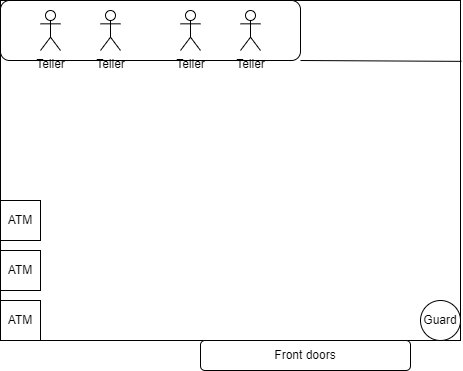

The diagram above was exported from draw.io. Its source (the exported page's mxGraphModel, read from the mxfile embedded in the PNG):
<mxGraphModel dx="1050" dy="557" grid="1" gridSize="10" guides="1" tooltips="1" connect="1" arrows="1" fold="1" page="1" pageScale="1" pageWidth="850" pageHeight="1100" math="0" shadow="0">
  <root>
    <mxCell id="0" />
    <mxCell id="1" parent="0" />
    <mxCell id="ywl76fF5QYsThmjuHEr0-1" value="" style="rounded=0;whiteSpace=wrap;html=1;" parent="1" vertex="1">
      <mxGeometry x="30" y="10" width="460" height="340" as="geometry" />
    </mxCell>
    <mxCell id="pJ-gR1A0FFUTzoRk3DHI-5" value="" style="rounded=1;whiteSpace=wrap;html=1;" parent="1" vertex="1">
      <mxGeometry x="30" y="10" width="300" height="60" as="geometry" />
    </mxCell>
    <mxCell id="pJ-gR1A0FFUTzoRk3DHI-10" value="ATM" style="whiteSpace=wrap;html=1;aspect=fixed;" parent="1" vertex="1">
      <mxGeometry x="30" y="210" width="40" height="40" as="geometry" />
    </mxCell>
    <mxCell id="pJ-gR1A0FFUTzoRk3DHI-11" value="ATM" style="whiteSpace=wrap;html=1;aspect=fixed;" parent="1" vertex="1">
      <mxGeometry x="30" y="260" width="40" height="40" as="geometry" />
    </mxCell>
    <mxCell id="pJ-gR1A0FFUTzoRk3DHI-12" value="ATM" style="whiteSpace=wrap;html=1;aspect=fixed;" parent="1" vertex="1">
      <mxGeometry x="30" y="310" width="40" height="40" as="geometry" />
    </mxCell>
    <mxCell id="pJ-gR1A0FFUTzoRk3DHI-13" value="Front doors" style="rounded=1;whiteSpace=wrap;html=1;" parent="1" vertex="1">
      <mxGeometry x="230" y="350" width="210" height="30" as="geometry" />
    </mxCell>
    <mxCell id="pJ-gR1A0FFUTzoRk3DHI-14" value="Guard" style="ellipse;whiteSpace=wrap;html=1;aspect=fixed;" parent="1" vertex="1">
      <mxGeometry x="450" y="310" width="40" height="40" as="geometry" />
    </mxCell>
    <mxCell id="5QFJxk09sMNKNwkMRWSG-1" value="" style="endArrow=none;html=1;rounded=0;exitX=1;exitY=1;exitDx=0;exitDy=0;entryX=1.002;entryY=0.179;entryDx=0;entryDy=0;entryPerimeter=0;" parent="1" source="pJ-gR1A0FFUTzoRk3DHI-5" target="ywl76fF5QYsThmjuHEr0-1" edge="1">
      <mxGeometry width="50" height="50" relative="1" as="geometry">
        <mxPoint x="400" y="200" as="sourcePoint" />
        <mxPoint x="450" y="150" as="targetPoint" />
      </mxGeometry>
    </mxCell>
    <mxCell id="5QFJxk09sMNKNwkMRWSG-2" value="Teller" style="shape=umlActor;verticalLabelPosition=bottom;verticalAlign=top;html=1;outlineConnect=0;" parent="1" vertex="1">
      <mxGeometry x="270" y="20" width="20" height="40" as="geometry" />
    </mxCell>
    <mxCell id="5QFJxk09sMNKNwkMRWSG-3" value="Teller" style="shape=umlActor;verticalLabelPosition=bottom;verticalAlign=top;html=1;outlineConnect=0;" parent="1" vertex="1">
      <mxGeometry x="210" y="20" width="20" height="40" as="geometry" />
    </mxCell>
    <mxCell id="5QFJxk09sMNKNwkMRWSG-4" value="Teller" style="shape=umlActor;verticalLabelPosition=bottom;verticalAlign=top;html=1;outlineConnect=0;" parent="1" vertex="1">
      <mxGeometry x="130" y="20" width="20" height="40" as="geometry" />
    </mxCell>
    <mxCell id="5QFJxk09sMNKNwkMRWSG-5" value="Teller" style="shape=umlActor;verticalLabelPosition=bottom;verticalAlign=top;html=1;outlineConnect=0;" parent="1" vertex="1">
      <mxGeometry x="70" y="20" width="20" height="40" as="geometry" />
    </mxCell>
  </root>
</mxGraphModel>